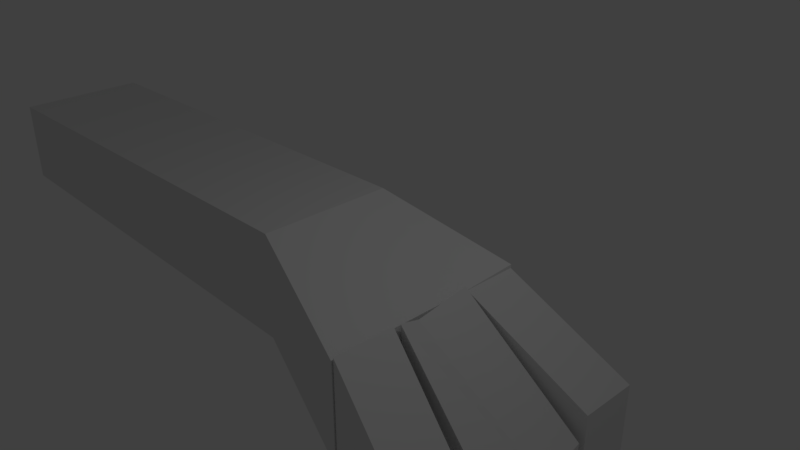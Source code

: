 # Source: paw.blend  (saved by Blender 2.79.0; exported with 4.5.12 LTS)
import bpy
from mathutils import Matrix  # noqa: F401  (used for matrix-valued properties, if any)

bpy.ops.wm.read_factory_settings(use_empty=True)
scene = bpy.context.scene
scene.name = 'Scene'

# ---- collections
col_collection_1 = bpy.data.collections.new('Collection 1'); scene.collection.children.link(col_collection_1)

# ---- world
world_world = bpy.data.worlds.new('World'); scene.world = world_world
world_world.color = (0.05088, 0.05088, 0.05088)
world_world.use_sun_shadow = False
world_world.sun_shadow_jitter_overblur = 0.0
world_world.cycles.sampling_method = 'MANUAL'

# ---- cameras
cam_camera = bpy.data.cameras.new('Camera')
cam_camera.clip_end = 100.0
cam_camera.lens = 35.0
cam_camera.sensor_width = 32.0
cam_camera.sensor_height = 18.0
cam_camera.ortho_scale = 7.314
cam_camera.dof.focus_distance = 0.0
cam_camera.dof.aperture_fstop = 128.0

# ---- lights
light_lamp = bpy.data.lights.new('Lamp', 'POINT')
light_lamp.transmission_factor = 0.0
light_lamp.cutoff_distance = 30.0
light_lamp.energy = 100.0
light_lamp.shadow_buffer_clip_start = 1.001
light_lamp.shadow_soft_size = 0.1
light_lamp.shadow_maximum_resolution = 0.006
light_lamp.use_absolute_resolution = True

# ---- meshes
me_cube_002 = bpy.data.meshes.new('Cube.002')
me_cube_002.from_pydata([(-7.729, -1.247, -1.062), (-7.729, -1.247, 0.2406), (-7.729, 0.7526, -1.062), (-7.729, 0.7526, 0.259), (1.0, -1.578, -2.075), (1.0, -1.578, -0.5227), (1.0, 1.543, -2.033), (1.0, 1.543, -0.4616), (-7.729, -0.7766, -1.062), (-7.729, -0.7766, 0.2449), (1.0, -0.7813, -2.075), (1.0, -0.7813, -0.5184), (-7.729, -0.2658, 0.2496), (1.0, -0.02128, -2.075), (-7.729, -0.2658, -1.062), (1.0, -0.02128, -0.5137), (-7.729, 0.1953, 0.2538), (1.0, 0.6572, -2.075), (-7.729, 0.1953, -1.062), (1.0, 0.6572, -0.5095), (-0.8165, 0.8763, -1.297), (-0.8165, 0.8763, 0.2745), (-0.8165, -1.124, -1.297), (-0.8165, -1.124, 0.2561), (-0.8165, -0.6529, 0.2604), (-0.8165, -0.6529, -1.297), (-0.8165, -0.1421, -1.297), (-0.8165, -0.1421, 0.2651), (-0.8165, 0.3191, 0.2694), (-0.8165, 0.3191, -1.297), (0.9877, 0.6739, -2.036), (0.9877, 0.6739, -0.5018), (0.9877, 1.527, -2.036), (0.9877, 1.529, -0.5018), (2.547, 1.373, -3.549), (2.547, 1.373, -2.015), (2.547, 2.331, -3.549), (2.547, 2.333, -2.015), (0.9877, 1.115, -2.036), (0.9877, 1.117, -0.5018), (2.547, 1.867, -3.549), (2.547, 1.869, -2.015), (0.946, -0.3634, -1.819), (1.057, -0.5544, -0.4487), (0.9536, 0.6617, -2.084), (0.9961, 0.6425, -0.4428), (2.493, -0.2925, -3.783), (2.603, -0.4835, -2.412), (2.5, 1.27, -3.74), (2.543, 1.25, -2.398), (0.9536, -0.1047, -1.634), (1.107, -0.2957, -0.4775), (2.5, 0.574, -3.717), (2.653, 0.383, -2.462), (1.019, -1.564, -2.076), (1.019, -1.564, -0.4696), (1.019, -0.6328, -2.076), (1.019, -0.6328, -0.4696), (2.522, -1.638, -3.851), (2.522, -1.638, -2.245), (2.522, -0.707, -3.851), (2.522, -0.707, -2.245), (1.019, -0.9337, -2.076), (1.019, -0.9337, -0.4696), (2.522, -1.008, -3.851), (2.522, -1.008, -2.245)], [], [(18, 16, 3, 2), (20, 21, 7, 6), (10, 11, 5, 4), (22, 23, 1, 0), (25, 10, 4, 22), (24, 9, 1, 23), (27, 12, 9, 24), (26, 13, 10, 25), (13, 15, 11, 10), (0, 1, 9, 8), (17, 19, 15, 13), (29, 17, 13, 26), (28, 16, 12, 27), (8, 9, 12, 14), (21, 3, 16, 28), (20, 6, 17, 29), (6, 7, 19, 17), (14, 12, 16, 18), (2, 20, 29, 18), (7, 21, 28, 19), (19, 28, 27, 15), (18, 29, 26, 14), (14, 26, 25, 8), (15, 27, 24, 11), (11, 24, 23, 5), (8, 25, 22, 0), (4, 5, 23, 22), (2, 3, 21, 20), (38, 39, 33, 32), (32, 33, 37, 36), (40, 41, 35, 34), (34, 35, 31, 30), (38, 40, 34, 30), (41, 39, 31, 35), (37, 33, 39, 41), (32, 36, 40, 38), (36, 37, 41, 40), (30, 31, 39, 38), (50, 51, 45, 44), (44, 45, 49, 48), (52, 53, 47, 46), (46, 47, 43, 42), (50, 52, 46, 42), (53, 51, 43, 47), (49, 45, 51, 53), (44, 48, 52, 50), (48, 49, 53, 52), (42, 43, 51, 50), (62, 63, 57, 56), (56, 57, 61, 60), (64, 65, 59, 58), (58, 59, 55, 54), (62, 64, 58, 54), (65, 63, 55, 59), (61, 57, 63, 65), (56, 60, 64, 62), (60, 61, 65, 64), (54, 55, 63, 62)])
me_cube_002.use_remesh_preserve_volume = False
me_cube_002.use_remesh_preserve_attributes = False
me_cube_002.use_mirror_vertex_groups = False
me_cube_002.update()

# ---- objects
ob_cube = bpy.data.objects.new('Cube', me_cube_002)
ob_lamp = bpy.data.objects.new('Lamp', light_lamp)
ob_camera = bpy.data.objects.new('Camera', cam_camera)

# ---- transforms, parenting, visibility, modifiers, constraints
ob_cube.location = (0.02221, 0.09168, 0.09634)
ob_cube.lineart.crease_threshold = 0.0
ob_lamp.location = (4.076, 1.005, 5.904)
ob_lamp.rotation_euler = (0.6503, 0.05522, 1.866)
ob_lamp.lock_rotations_4d = False
ob_lamp.empty_display_type = 'ARROWS'
ob_lamp.color = (0.0, 0.0, 0.0, 0.0)
ob_lamp.lineart.crease_threshold = 0.0
ob_camera.location = (7.481, -6.508, 5.344)
ob_camera.rotation_euler = (1.109, 0.0, 0.8149)
ob_camera.lock_rotations_4d = False
ob_camera.empty_display_type = 'ARROWS'
ob_camera.color = (0.0, 0.0, 0.0, 0.0)
ob_camera.display_type = 'WIRE'
ob_camera.lineart.crease_threshold = 0.0

# ---- collection membership
col_collection_1.objects.link(ob_cube)
col_collection_1.objects.link(ob_lamp)
col_collection_1.objects.link(ob_camera)

# ---- scene / render settings (as saved in the file)
scene.camera = ob_camera
scene.frame_start = 1; scene.frame_end = 250; scene.frame_set(1)
scene.render.engine = 'BLENDER_EEVEE_NEXT'
scene.render.resolution_percentage = 50
scene.render.dither_intensity = 0.0
scene.cycles.use_denoising = False
scene.cycles.samples = 128
scene.cycles.sampling_pattern = 'TABULATED_SOBOL'
scene.cycles.use_adaptive_sampling = False
scene.cycles.use_light_tree = False
scene.cycles.blur_glossy = 0.0
scene.cycles.sample_clamp_indirect = 0.0
scene.view_settings.view_transform = 'Standard'
bpy.context.view_layer.update()
